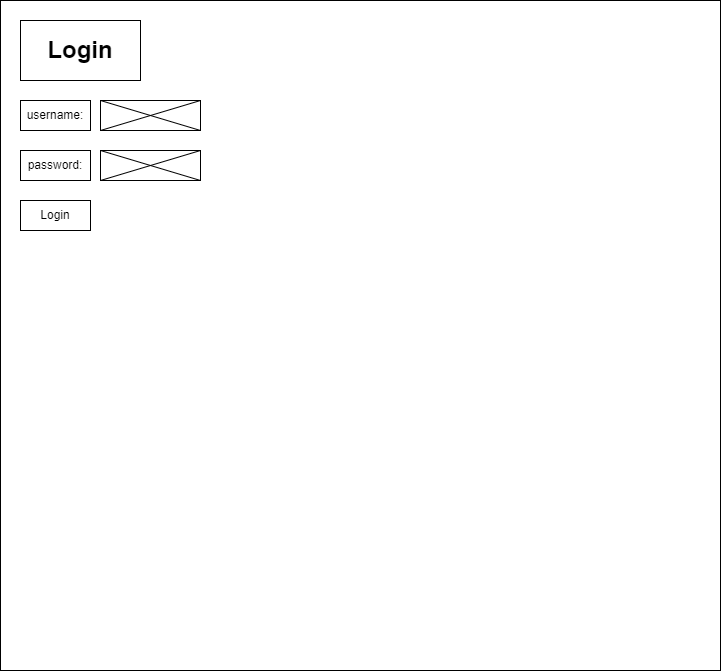

The diagram above was exported from draw.io. Its source (the exported page's mxGraphModel, read from the mxfile embedded in the PNG):
<mxGraphModel dx="1434" dy="780" grid="1" gridSize="10" guides="1" tooltips="1" connect="1" arrows="1" fold="1" page="1" pageScale="1" pageWidth="850" pageHeight="1100" math="0" shadow="0">
  <root>
    <mxCell id="0" />
    <mxCell id="1" parent="0" />
    <mxCell id="snZsZ2WDcb9XhWvYfClJ-1" value="" style="rounded=0;whiteSpace=wrap;html=1;" vertex="1" parent="1">
      <mxGeometry x="60" y="40" width="720" height="670" as="geometry" />
    </mxCell>
    <mxCell id="snZsZ2WDcb9XhWvYfClJ-2" value="&lt;b&gt;&lt;font style=&quot;font-size: 24px;&quot;&gt;Login&lt;/font&gt;&lt;/b&gt;" style="rounded=0;whiteSpace=wrap;html=1;" vertex="1" parent="1">
      <mxGeometry x="80" y="60" width="120" height="60" as="geometry" />
    </mxCell>
    <mxCell id="snZsZ2WDcb9XhWvYfClJ-3" value="username:" style="rounded=0;whiteSpace=wrap;html=1;" vertex="1" parent="1">
      <mxGeometry x="80" y="140" width="70" height="30" as="geometry" />
    </mxCell>
    <mxCell id="snZsZ2WDcb9XhWvYfClJ-4" value="" style="rounded=0;whiteSpace=wrap;html=1;" vertex="1" parent="1">
      <mxGeometry x="160" y="140" width="100" height="30" as="geometry" />
    </mxCell>
    <mxCell id="snZsZ2WDcb9XhWvYfClJ-5" value="" style="endArrow=none;html=1;rounded=0;entryX=1;entryY=0;entryDx=0;entryDy=0;exitX=0;exitY=1;exitDx=0;exitDy=0;" edge="1" parent="1" source="snZsZ2WDcb9XhWvYfClJ-4" target="snZsZ2WDcb9XhWvYfClJ-4">
      <mxGeometry width="50" height="50" relative="1" as="geometry">
        <mxPoint x="400" y="420" as="sourcePoint" />
        <mxPoint x="450" y="370" as="targetPoint" />
      </mxGeometry>
    </mxCell>
    <mxCell id="snZsZ2WDcb9XhWvYfClJ-7" value="password:" style="rounded=0;whiteSpace=wrap;html=1;" vertex="1" parent="1">
      <mxGeometry x="80" y="190" width="70" height="30" as="geometry" />
    </mxCell>
    <mxCell id="snZsZ2WDcb9XhWvYfClJ-8" value="" style="rounded=0;whiteSpace=wrap;html=1;" vertex="1" parent="1">
      <mxGeometry x="160" y="190" width="100" height="30" as="geometry" />
    </mxCell>
    <mxCell id="snZsZ2WDcb9XhWvYfClJ-9" value="" style="endArrow=none;html=1;rounded=0;entryX=1;entryY=0;entryDx=0;entryDy=0;exitX=0;exitY=1;exitDx=0;exitDy=0;" edge="1" parent="1" source="snZsZ2WDcb9XhWvYfClJ-8" target="snZsZ2WDcb9XhWvYfClJ-8">
      <mxGeometry width="50" height="50" relative="1" as="geometry">
        <mxPoint x="410" y="430" as="sourcePoint" />
        <mxPoint x="460" y="380" as="targetPoint" />
      </mxGeometry>
    </mxCell>
    <mxCell id="snZsZ2WDcb9XhWvYfClJ-10" value="" style="endArrow=none;html=1;rounded=0;entryX=0;entryY=0;entryDx=0;entryDy=0;exitX=1;exitY=1;exitDx=0;exitDy=0;" edge="1" parent="1" source="snZsZ2WDcb9XhWvYfClJ-8" target="snZsZ2WDcb9XhWvYfClJ-8">
      <mxGeometry width="50" height="50" relative="1" as="geometry">
        <mxPoint x="410" y="430" as="sourcePoint" />
        <mxPoint x="460" y="380" as="targetPoint" />
      </mxGeometry>
    </mxCell>
    <mxCell id="snZsZ2WDcb9XhWvYfClJ-12" value="" style="endArrow=none;html=1;rounded=0;entryX=0;entryY=0;entryDx=0;entryDy=0;exitX=1;exitY=1;exitDx=0;exitDy=0;" edge="1" parent="1" source="snZsZ2WDcb9XhWvYfClJ-4" target="snZsZ2WDcb9XhWvYfClJ-4">
      <mxGeometry width="50" height="50" relative="1" as="geometry">
        <mxPoint x="400" y="420" as="sourcePoint" />
        <mxPoint x="450" y="370" as="targetPoint" />
      </mxGeometry>
    </mxCell>
    <mxCell id="snZsZ2WDcb9XhWvYfClJ-13" value="Login" style="rounded=0;whiteSpace=wrap;html=1;" vertex="1" parent="1">
      <mxGeometry x="80" y="240" width="70" height="30" as="geometry" />
    </mxCell>
  </root>
</mxGraphModel>